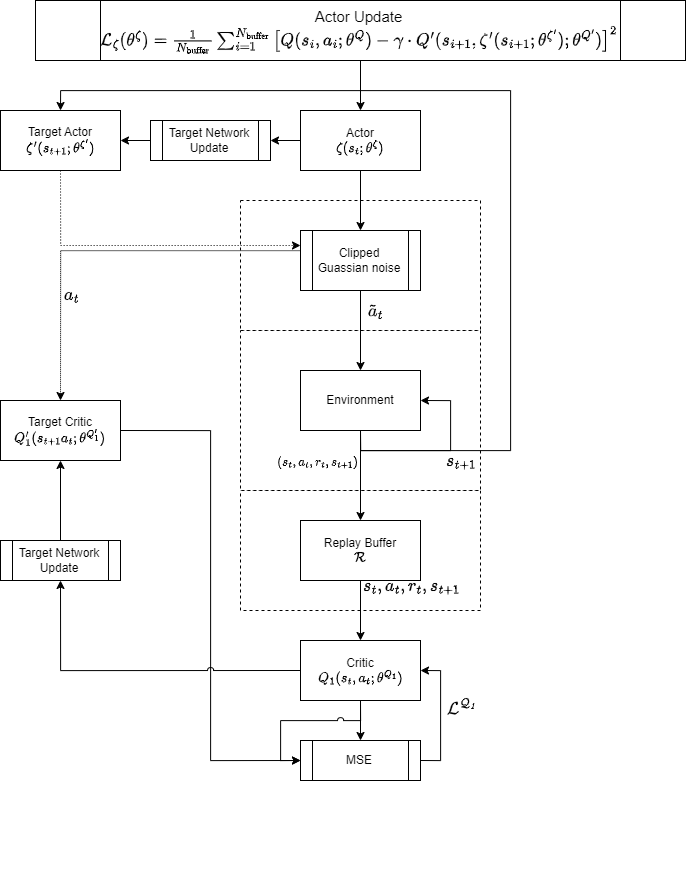

The diagram above was exported from draw.io. Its source (the exported page's mxGraphModel, read from the mxfile embedded in the PNG):
<mxGraphModel dx="1651" dy="851" grid="1" gridSize="10" guides="1" tooltips="1" connect="1" arrows="1" fold="1" page="1" pageScale="1" pageWidth="827" pageHeight="1169" math="1" shadow="0">
  <root>
    <mxCell id="0" />
    <mxCell id="1" parent="0" />
    <mxCell id="cliPsnX321pHKMonQm_d-1" value="" style="rounded=0;whiteSpace=wrap;html=1;dashed=1;" vertex="1" parent="1">
      <mxGeometry x="320" y="240" width="240" height="130" as="geometry" />
    </mxCell>
    <mxCell id="cliPsnX321pHKMonQm_d-2" value="" style="rounded=0;whiteSpace=wrap;html=1;dashed=1;" vertex="1" parent="1">
      <mxGeometry x="320" y="530" width="240" height="120" as="geometry" />
    </mxCell>
    <mxCell id="cliPsnX321pHKMonQm_d-3" value="" style="rounded=0;whiteSpace=wrap;html=1;dashed=1;" vertex="1" parent="1">
      <mxGeometry x="320" y="370" width="240" height="160" as="geometry" />
    </mxCell>
    <mxCell id="cliPsnX321pHKMonQm_d-4" style="edgeStyle=orthogonalEdgeStyle;rounded=0;orthogonalLoop=1;jettySize=auto;html=1;exitX=0.5;exitY=1;exitDx=0;exitDy=0;entryX=0.5;entryY=0;entryDx=0;entryDy=0;" edge="1" parent="1" source="cliPsnX321pHKMonQm_d-7" target="cliPsnX321pHKMonQm_d-13">
      <mxGeometry relative="1" as="geometry">
        <mxPoint x="440" y="540" as="targetPoint" />
      </mxGeometry>
    </mxCell>
    <mxCell id="cliPsnX321pHKMonQm_d-5" value="&lt;svg style=&quot;vertical-align: -0.566ex;&quot; xmlns:xlink=&quot;http://www.w3.org/1999/xlink&quot; viewBox=&quot;0 -750 6286.7 1000&quot; role=&quot;img&quot; height=&quot;2.262ex&quot; width=&quot;14.223ex&quot; xmlns=&quot;http://www.w3.org/2000/svg&quot;&gt;&lt;defs&gt;&lt;path d=&quot;M94 250Q94 319 104 381T127 488T164 576T202 643T244 695T277 729T302 750H315H319Q333 750 333 741Q333 738 316 720T275 667T226 581T184 443T167 250T184 58T225 -81T274 -167T316 -220T333 -241Q333 -250 318 -250H315H302L274 -226Q180 -141 137 -14T94 250Z&quot; id=&quot;MJX-5-TEX-N-28&quot;&gt;&lt;/path&gt;&lt;path d=&quot;M131 289Q131 321 147 354T203 415T300 442Q362 442 390 415T419 355Q419 323 402 308T364 292Q351 292 340 300T328 326Q328 342 337 354T354 372T367 378Q368 378 368 379Q368 382 361 388T336 399T297 405Q249 405 227 379T204 326Q204 301 223 291T278 274T330 259Q396 230 396 163Q396 135 385 107T352 51T289 7T195 -10Q118 -10 86 19T53 87Q53 126 74 143T118 160Q133 160 146 151T160 120Q160 94 142 76T111 58Q109 57 108 57T107 55Q108 52 115 47T146 34T201 27Q237 27 263 38T301 66T318 97T323 122Q323 150 302 164T254 181T195 196T148 231Q131 256 131 289Z&quot; id=&quot;MJX-5-TEX-I-1D460&quot;&gt;&lt;/path&gt;&lt;path d=&quot;M26 385Q19 392 19 395Q19 399 22 411T27 425Q29 430 36 430T87 431H140L159 511Q162 522 166 540T173 566T179 586T187 603T197 615T211 624T229 626Q247 625 254 615T261 596Q261 589 252 549T232 470L222 433Q222 431 272 431H323Q330 424 330 420Q330 398 317 385H210L174 240Q135 80 135 68Q135 26 162 26Q197 26 230 60T283 144Q285 150 288 151T303 153H307Q322 153 322 145Q322 142 319 133Q314 117 301 95T267 48T216 6T155 -11Q125 -11 98 4T59 56Q57 64 57 83V101L92 241Q127 382 128 383Q128 385 77 385H26Z&quot; id=&quot;MJX-5-TEX-I-1D461&quot;&gt;&lt;/path&gt;&lt;path d=&quot;M78 35T78 60T94 103T137 121Q165 121 187 96T210 8Q210 -27 201 -60T180 -117T154 -158T130 -185T117 -194Q113 -194 104 -185T95 -172Q95 -168 106 -156T131 -126T157 -76T173 -3V9L172 8Q170 7 167 6T161 3T152 1T140 0Q113 0 96 17Z&quot; id=&quot;MJX-5-TEX-N-2C&quot;&gt;&lt;/path&gt;&lt;path d=&quot;M33 157Q33 258 109 349T280 441Q331 441 370 392Q386 422 416 422Q429 422 439 414T449 394Q449 381 412 234T374 68Q374 43 381 35T402 26Q411 27 422 35Q443 55 463 131Q469 151 473 152Q475 153 483 153H487Q506 153 506 144Q506 138 501 117T481 63T449 13Q436 0 417 -8Q409 -10 393 -10Q359 -10 336 5T306 36L300 51Q299 52 296 50Q294 48 292 46Q233 -10 172 -10Q117 -10 75 30T33 157ZM351 328Q351 334 346 350T323 385T277 405Q242 405 210 374T160 293Q131 214 119 129Q119 126 119 118T118 106Q118 61 136 44T179 26Q217 26 254 59T298 110Q300 114 325 217T351 328Z&quot; id=&quot;MJX-5-TEX-I-1D44E&quot;&gt;&lt;/path&gt;&lt;path d=&quot;M21 287Q22 290 23 295T28 317T38 348T53 381T73 411T99 433T132 442Q161 442 183 430T214 408T225 388Q227 382 228 382T236 389Q284 441 347 441H350Q398 441 422 400Q430 381 430 363Q430 333 417 315T391 292T366 288Q346 288 334 299T322 328Q322 376 378 392Q356 405 342 405Q286 405 239 331Q229 315 224 298T190 165Q156 25 151 16Q138 -11 108 -11Q95 -11 87 -5T76 7T74 17Q74 30 114 189T154 366Q154 405 128 405Q107 405 92 377T68 316T57 280Q55 278 41 278H27Q21 284 21 287Z&quot; id=&quot;MJX-5-TEX-I-1D45F&quot;&gt;&lt;/path&gt;&lt;path d=&quot;M56 237T56 250T70 270H369V420L370 570Q380 583 389 583Q402 583 409 568V270H707Q722 262 722 250T707 230H409V-68Q401 -82 391 -82H389H387Q375 -82 369 -68V230H70Q56 237 56 250Z&quot; id=&quot;MJX-5-TEX-N-2B&quot;&gt;&lt;/path&gt;&lt;path d=&quot;M213 578L200 573Q186 568 160 563T102 556H83V602H102Q149 604 189 617T245 641T273 663Q275 666 285 666Q294 666 302 660V361L303 61Q310 54 315 52T339 48T401 46H427V0H416Q395 3 257 3Q121 3 100 0H88V46H114Q136 46 152 46T177 47T193 50T201 52T207 57T213 61V578Z&quot; id=&quot;MJX-5-TEX-N-31&quot;&gt;&lt;/path&gt;&lt;path d=&quot;M60 749L64 750Q69 750 74 750H86L114 726Q208 641 251 514T294 250Q294 182 284 119T261 12T224 -76T186 -143T145 -194T113 -227T90 -246Q87 -249 86 -250H74Q66 -250 63 -250T58 -247T55 -238Q56 -237 66 -225Q221 -64 221 250T66 725Q56 737 55 738Q55 746 60 749Z&quot; id=&quot;MJX-5-TEX-N-29&quot;&gt;&lt;/path&gt;&lt;/defs&gt;&lt;g transform=&quot;scale(1,-1)&quot; stroke-width=&quot;0&quot; fill=&quot;currentColor&quot; stroke=&quot;currentColor&quot;&gt;&lt;g data-mml-node=&quot;math&quot;&gt;&lt;g data-mml-node=&quot;mo&quot;&gt;&lt;use xlink:href=&quot;#MJX-5-TEX-N-28&quot; data-c=&quot;28&quot;&gt;&lt;/use&gt;&lt;/g&gt;&lt;g transform=&quot;translate(389,0)&quot; data-mml-node=&quot;msub&quot;&gt;&lt;g data-mml-node=&quot;mi&quot;&gt;&lt;use xlink:href=&quot;#MJX-5-TEX-I-1D460&quot; data-c=&quot;1D460&quot;&gt;&lt;/use&gt;&lt;/g&gt;&lt;g transform=&quot;translate(502,-150) scale(0.707)&quot; data-mml-node=&quot;mi&quot;&gt;&lt;use xlink:href=&quot;#MJX-5-TEX-I-1D461&quot; data-c=&quot;1D461&quot;&gt;&lt;/use&gt;&lt;/g&gt;&lt;/g&gt;&lt;g transform=&quot;translate(1196.3,0)&quot; data-mml-node=&quot;mo&quot;&gt;&lt;use xlink:href=&quot;#MJX-5-TEX-N-2C&quot; data-c=&quot;2C&quot;&gt;&lt;/use&gt;&lt;/g&gt;&lt;g transform=&quot;translate(1640.9,0)&quot; data-mml-node=&quot;msub&quot;&gt;&lt;g data-mml-node=&quot;mi&quot;&gt;&lt;use xlink:href=&quot;#MJX-5-TEX-I-1D44E&quot; data-c=&quot;1D44E&quot;&gt;&lt;/use&gt;&lt;/g&gt;&lt;g transform=&quot;translate(562,-150) scale(0.707)&quot; data-mml-node=&quot;mi&quot;&gt;&lt;use xlink:href=&quot;#MJX-5-TEX-I-1D461&quot; data-c=&quot;1D461&quot;&gt;&lt;/use&gt;&lt;/g&gt;&lt;/g&gt;&lt;g transform=&quot;translate(2508.2,0)&quot; data-mml-node=&quot;mo&quot;&gt;&lt;use xlink:href=&quot;#MJX-5-TEX-N-2C&quot; data-c=&quot;2C&quot;&gt;&lt;/use&gt;&lt;/g&gt;&lt;g transform=&quot;translate(2952.9,0)&quot; data-mml-node=&quot;msub&quot;&gt;&lt;g data-mml-node=&quot;mi&quot;&gt;&lt;use xlink:href=&quot;#MJX-5-TEX-I-1D45F&quot; data-c=&quot;1D45F&quot;&gt;&lt;/use&gt;&lt;/g&gt;&lt;g transform=&quot;translate(484,-150) scale(0.707)&quot; data-mml-node=&quot;mi&quot;&gt;&lt;use xlink:href=&quot;#MJX-5-TEX-I-1D461&quot; data-c=&quot;1D461&quot;&gt;&lt;/use&gt;&lt;/g&gt;&lt;/g&gt;&lt;g transform=&quot;translate(3742.1,0)&quot; data-mml-node=&quot;mo&quot;&gt;&lt;use xlink:href=&quot;#MJX-5-TEX-N-2C&quot; data-c=&quot;2C&quot;&gt;&lt;/use&gt;&lt;/g&gt;&lt;g transform=&quot;translate(4186.8,0)&quot; data-mml-node=&quot;msub&quot;&gt;&lt;g data-mml-node=&quot;mi&quot;&gt;&lt;use xlink:href=&quot;#MJX-5-TEX-I-1D460&quot; data-c=&quot;1D460&quot;&gt;&lt;/use&gt;&lt;/g&gt;&lt;g data-mjx-texclass=&quot;ORD&quot; transform=&quot;translate(502,-150) scale(0.707)&quot; data-mml-node=&quot;TeXAtom&quot;&gt;&lt;g data-mml-node=&quot;mi&quot;&gt;&lt;use xlink:href=&quot;#MJX-5-TEX-I-1D461&quot; data-c=&quot;1D461&quot;&gt;&lt;/use&gt;&lt;/g&gt;&lt;g transform=&quot;translate(361,0)&quot; data-mml-node=&quot;mo&quot;&gt;&lt;use xlink:href=&quot;#MJX-5-TEX-N-2B&quot; data-c=&quot;2B&quot;&gt;&lt;/use&gt;&lt;/g&gt;&lt;g transform=&quot;translate(1139,0)&quot; data-mml-node=&quot;mn&quot;&gt;&lt;use xlink:href=&quot;#MJX-5-TEX-N-31&quot; data-c=&quot;31&quot;&gt;&lt;/use&gt;&lt;/g&gt;&lt;/g&gt;&lt;/g&gt;&lt;g transform=&quot;translate(5897.7,0)&quot; data-mml-node=&quot;mo&quot;&gt;&lt;use xlink:href=&quot;#MJX-5-TEX-N-29&quot; data-c=&quot;29&quot;&gt;&lt;/use&gt;&lt;/g&gt;&lt;/g&gt;&lt;/g&gt;&lt;/svg&gt;" style="edgeLabel;html=1;align=center;verticalAlign=middle;resizable=0;points=[];" vertex="1" connectable="0" parent="cliPsnX321pHKMonQm_d-4">
      <mxGeometry x="0.0758" y="1" relative="1" as="geometry">
        <mxPoint x="-45" y="-18" as="offset" />
      </mxGeometry>
    </mxCell>
    <mxCell id="cliPsnX321pHKMonQm_d-6" style="edgeStyle=orthogonalEdgeStyle;rounded=0;orthogonalLoop=1;jettySize=auto;html=1;exitX=0.5;exitY=1;exitDx=0;exitDy=0;entryX=0.5;entryY=0;entryDx=0;entryDy=0;" edge="1" parent="1" source="cliPsnX321pHKMonQm_d-7" target="cliPsnX321pHKMonQm_d-28">
      <mxGeometry relative="1" as="geometry">
        <Array as="points">
          <mxPoint x="440" y="490" />
          <mxPoint x="590" y="490" />
          <mxPoint x="590" y="130" />
          <mxPoint x="140" y="130" />
        </Array>
      </mxGeometry>
    </mxCell>
    <mxCell id="cliPsnX321pHKMonQm_d-7" value="Environment" style="rounded=0;whiteSpace=wrap;html=1;" vertex="1" parent="1">
      <mxGeometry x="380" y="410" width="120" height="60" as="geometry" />
    </mxCell>
    <mxCell id="cliPsnX321pHKMonQm_d-8" style="edgeStyle=orthogonalEdgeStyle;rounded=0;orthogonalLoop=1;jettySize=auto;html=1;exitX=0.5;exitY=1;exitDx=0;exitDy=0;entryX=1;entryY=0.5;entryDx=0;entryDy=0;" edge="1" parent="1" source="cliPsnX321pHKMonQm_d-7" target="cliPsnX321pHKMonQm_d-7">
      <mxGeometry relative="1" as="geometry">
        <Array as="points">
          <mxPoint x="440" y="490" />
          <mxPoint x="530" y="490" />
          <mxPoint x="530" y="440" />
        </Array>
      </mxGeometry>
    </mxCell>
    <mxCell id="cliPsnX321pHKMonQm_d-9" value="&lt;font style=&quot;font-size: 15px;&quot;&gt;\(s_{t+1}\)&lt;/font&gt;" style="edgeLabel;html=1;align=center;verticalAlign=middle;resizable=0;points=[];" vertex="1" connectable="0" parent="cliPsnX321pHKMonQm_d-8">
      <mxGeometry x="0.4897" relative="1" as="geometry">
        <mxPoint x="10" y="41" as="offset" />
      </mxGeometry>
    </mxCell>
    <mxCell id="cliPsnX321pHKMonQm_d-10" style="edgeStyle=orthogonalEdgeStyle;rounded=0;orthogonalLoop=1;jettySize=auto;html=1;exitX=0.5;exitY=1;exitDx=0;exitDy=0;entryX=0.5;entryY=0;entryDx=0;entryDy=0;" edge="1" parent="1" source="cliPsnX321pHKMonQm_d-13" target="cliPsnX321pHKMonQm_d-16">
      <mxGeometry relative="1" as="geometry">
        <mxPoint x="440" y="680" as="targetPoint" />
      </mxGeometry>
    </mxCell>
    <mxCell id="cliPsnX321pHKMonQm_d-11" value="&lt;font style=&quot;font-size: 15px;&quot;&gt;\(s_t, a_t, r_t, s_{t+1}\)&lt;/font&gt;" style="edgeLabel;html=1;align=center;verticalAlign=middle;resizable=0;points=[];" vertex="1" connectable="0" parent="cliPsnX321pHKMonQm_d-10">
      <mxGeometry x="-0.5531" y="1" relative="1" as="geometry">
        <mxPoint x="49" y="-9" as="offset" />
      </mxGeometry>
    </mxCell>
    <mxCell id="cliPsnX321pHKMonQm_d-13" value="Replay Buffer&lt;div&gt;\(\mathcal{R}\)&lt;/div&gt;" style="rounded=0;whiteSpace=wrap;html=1;" vertex="1" parent="1">
      <mxGeometry x="380" y="560" width="120" height="60" as="geometry" />
    </mxCell>
    <mxCell id="cliPsnX321pHKMonQm_d-14" style="edgeStyle=orthogonalEdgeStyle;rounded=0;orthogonalLoop=1;jettySize=auto;html=1;exitX=0.5;exitY=1;exitDx=0;exitDy=0;entryX=0.5;entryY=0;entryDx=0;entryDy=0;" edge="1" parent="1" source="cliPsnX321pHKMonQm_d-16" target="cliPsnX321pHKMonQm_d-39">
      <mxGeometry relative="1" as="geometry" />
    </mxCell>
    <mxCell id="cliPsnX321pHKMonQm_d-15" style="edgeStyle=orthogonalEdgeStyle;rounded=0;orthogonalLoop=1;jettySize=auto;html=1;exitX=0.5;exitY=1;exitDx=0;exitDy=0;entryX=0;entryY=0.5;entryDx=0;entryDy=0;strokeColor=none;jumpStyle=arc;" edge="1" parent="1" source="cliPsnX321pHKMonQm_d-16">
      <mxGeometry relative="1" as="geometry">
        <Array as="points">
          <mxPoint x="420" y="835" />
          <mxPoint x="335" y="835" />
          <mxPoint x="335" y="925" />
        </Array>
        <mxPoint x="355" y="925" as="targetPoint" />
      </mxGeometry>
    </mxCell>
    <mxCell id="cliPsnX321pHKMonQm_d-16" value="Critic&lt;div&gt;\(Q_1(s_t, a_t; \theta^{Q_1})\)&lt;/div&gt;" style="rounded=0;whiteSpace=wrap;html=1;" vertex="1" parent="1">
      <mxGeometry x="380" y="680" width="120" height="60" as="geometry" />
    </mxCell>
    <mxCell id="cliPsnX321pHKMonQm_d-19" style="edgeStyle=orthogonalEdgeStyle;rounded=0;orthogonalLoop=1;jettySize=auto;html=1;exitX=0.5;exitY=1;exitDx=0;exitDy=0;entryX=0.5;entryY=0;entryDx=0;entryDy=0;" edge="1" parent="1" source="cliPsnX321pHKMonQm_d-24" target="cliPsnX321pHKMonQm_d-7">
      <mxGeometry relative="1" as="geometry" />
    </mxCell>
    <mxCell id="cliPsnX321pHKMonQm_d-20" value="&lt;font style=&quot;font-size: 15px;&quot;&gt;\(\tilde{a}_t\)&lt;/font&gt;" style="edgeLabel;html=1;align=center;verticalAlign=middle;resizable=0;points=[];" vertex="1" connectable="0" parent="cliPsnX321pHKMonQm_d-19">
      <mxGeometry x="-0.5524" y="-1" relative="1" as="geometry">
        <mxPoint x="15" y="2" as="offset" />
      </mxGeometry>
    </mxCell>
    <mxCell id="cliPsnX321pHKMonQm_d-21" style="edgeStyle=orthogonalEdgeStyle;rounded=0;orthogonalLoop=1;jettySize=auto;html=1;exitX=0;exitY=0.5;exitDx=0;exitDy=0;dashed=1;dashPattern=1 1;entryX=0.5;entryY=0;entryDx=0;entryDy=0;" edge="1" parent="1" source="cliPsnX321pHKMonQm_d-24" target="cliPsnX321pHKMonQm_d-30">
      <mxGeometry relative="1" as="geometry">
        <mxPoint x="170" y="420" as="targetPoint" />
        <Array as="points">
          <mxPoint x="380" y="290" />
          <mxPoint x="140" y="290" />
        </Array>
      </mxGeometry>
    </mxCell>
    <mxCell id="cliPsnX321pHKMonQm_d-22" value="&lt;font style=&quot;font-size: 15px;&quot;&gt;\(a_t\)&lt;/font&gt;" style="edgeLabel;html=1;align=center;verticalAlign=middle;resizable=0;points=[];" vertex="1" connectable="0" parent="cliPsnX321pHKMonQm_d-21">
      <mxGeometry x="0.3898" y="-1" relative="1" as="geometry">
        <mxPoint x="11" y="15" as="offset" />
      </mxGeometry>
    </mxCell>
    <mxCell id="cliPsnX321pHKMonQm_d-24" value="Clipped Guassian noise" style="shape=process;whiteSpace=wrap;html=1;backgroundOutline=1;" vertex="1" parent="1">
      <mxGeometry x="380" y="270" width="120" height="60" as="geometry" />
    </mxCell>
    <mxCell id="cliPsnX321pHKMonQm_d-25" style="edgeStyle=orthogonalEdgeStyle;rounded=0;orthogonalLoop=1;jettySize=auto;html=1;exitX=0.5;exitY=1;exitDx=0;exitDy=0;entryX=0.5;entryY=0;entryDx=0;entryDy=0;" edge="1" parent="1" source="cliPsnX321pHKMonQm_d-26" target="cliPsnX321pHKMonQm_d-24">
      <mxGeometry relative="1" as="geometry" />
    </mxCell>
    <mxCell id="-ahAMSueKx1Kj_YL4EYM-4" style="edgeStyle=orthogonalEdgeStyle;rounded=0;orthogonalLoop=1;jettySize=auto;html=1;exitX=0;exitY=0.5;exitDx=0;exitDy=0;entryX=1;entryY=0.5;entryDx=0;entryDy=0;" edge="1" parent="1" source="cliPsnX321pHKMonQm_d-26" target="-ahAMSueKx1Kj_YL4EYM-3">
      <mxGeometry relative="1" as="geometry" />
    </mxCell>
    <mxCell id="cliPsnX321pHKMonQm_d-26" value="Actor&lt;div&gt;\(\zeta(s_t; \theta^\zeta)\)&lt;/div&gt;" style="rounded=0;whiteSpace=wrap;html=1;" vertex="1" parent="1">
      <mxGeometry x="380" y="150" width="120" height="60" as="geometry" />
    </mxCell>
    <mxCell id="-ahAMSueKx1Kj_YL4EYM-1" style="edgeStyle=orthogonalEdgeStyle;rounded=0;orthogonalLoop=1;jettySize=auto;html=1;exitX=0.5;exitY=1;exitDx=0;exitDy=0;entryX=0;entryY=0.25;entryDx=0;entryDy=0;dashed=1;dashPattern=1 2;" edge="1" parent="1" source="cliPsnX321pHKMonQm_d-28" target="cliPsnX321pHKMonQm_d-24">
      <mxGeometry relative="1" as="geometry" />
    </mxCell>
    <mxCell id="cliPsnX321pHKMonQm_d-28" value="Target Actor&lt;div&gt;\(\zeta'(s_{t+1}; \theta^{\zeta'})\)&lt;/div&gt;" style="rounded=0;whiteSpace=wrap;html=1;" vertex="1" parent="1">
      <mxGeometry x="80" y="150" width="120" height="60" as="geometry" />
    </mxCell>
    <mxCell id="cliPsnX321pHKMonQm_d-56" style="edgeStyle=orthogonalEdgeStyle;rounded=0;orthogonalLoop=1;jettySize=auto;html=1;exitX=1;exitY=0.5;exitDx=0;exitDy=0;entryX=0;entryY=0.5;entryDx=0;entryDy=0;" edge="1" parent="1" source="cliPsnX321pHKMonQm_d-30" target="cliPsnX321pHKMonQm_d-39">
      <mxGeometry relative="1" as="geometry">
        <Array as="points">
          <mxPoint x="290" y="470" />
          <mxPoint x="290" y="800" />
        </Array>
      </mxGeometry>
    </mxCell>
    <mxCell id="cliPsnX321pHKMonQm_d-30" value="Target Critic&lt;div&gt;\(Q_1'(s_{t+1} a_t; \theta^{Q_1'})\)&lt;/div&gt;" style="rounded=0;whiteSpace=wrap;html=1;" vertex="1" parent="1">
      <mxGeometry x="80" y="440" width="120" height="60" as="geometry" />
    </mxCell>
    <mxCell id="cliPsnX321pHKMonQm_d-37" style="edgeStyle=orthogonalEdgeStyle;rounded=0;orthogonalLoop=1;jettySize=auto;html=1;exitX=1;exitY=0.5;exitDx=0;exitDy=0;entryX=1;entryY=0.5;entryDx=0;entryDy=0;" edge="1" parent="1" source="cliPsnX321pHKMonQm_d-39" target="cliPsnX321pHKMonQm_d-16">
      <mxGeometry relative="1" as="geometry" />
    </mxCell>
    <mxCell id="cliPsnX321pHKMonQm_d-38" value="&lt;font style=&quot;font-size: 15px;&quot;&gt;$$\mathcal{L^{Q_1}}$$&lt;/font&gt;" style="edgeLabel;html=1;align=center;verticalAlign=middle;resizable=0;points=[];" vertex="1" connectable="0" parent="cliPsnX321pHKMonQm_d-37">
      <mxGeometry x="0.1165" y="-2" relative="1" as="geometry">
        <mxPoint x="18" as="offset" />
      </mxGeometry>
    </mxCell>
    <mxCell id="cliPsnX321pHKMonQm_d-47" style="edgeStyle=orthogonalEdgeStyle;rounded=0;orthogonalLoop=1;jettySize=auto;html=1;exitX=0;exitY=0.5;exitDx=0;exitDy=0;jumpStyle=arc;entryX=0.5;entryY=1;entryDx=0;entryDy=0;" edge="1" parent="1" source="cliPsnX321pHKMonQm_d-16" target="cliPsnX321pHKMonQm_d-49">
      <mxGeometry relative="1" as="geometry">
        <mxPoint x="100" y="720" as="targetPoint" />
      </mxGeometry>
    </mxCell>
    <mxCell id="-ahAMSueKx1Kj_YL4EYM-6" style="edgeStyle=orthogonalEdgeStyle;rounded=0;orthogonalLoop=1;jettySize=auto;html=1;exitX=0.5;exitY=0;exitDx=0;exitDy=0;entryX=0.5;entryY=1;entryDx=0;entryDy=0;" edge="1" parent="1" source="cliPsnX321pHKMonQm_d-49" target="cliPsnX321pHKMonQm_d-30">
      <mxGeometry relative="1" as="geometry" />
    </mxCell>
    <mxCell id="cliPsnX321pHKMonQm_d-49" value="Target Network Update" style="shape=process;whiteSpace=wrap;html=1;backgroundOutline=1;" vertex="1" parent="1">
      <mxGeometry x="80" y="580" width="120" height="40" as="geometry" />
    </mxCell>
    <mxCell id="cliPsnX321pHKMonQm_d-55" value="" style="edgeStyle=orthogonalEdgeStyle;rounded=0;orthogonalLoop=1;jettySize=auto;html=1;exitX=0.5;exitY=1;exitDx=0;exitDy=0;entryX=0;entryY=0.5;entryDx=0;entryDy=0;jumpStyle=arc;" edge="1" parent="1" source="cliPsnX321pHKMonQm_d-16" target="cliPsnX321pHKMonQm_d-39">
      <mxGeometry relative="1" as="geometry">
        <Array as="points" />
        <mxPoint x="440" y="740" as="sourcePoint" />
        <mxPoint x="375" y="925" as="targetPoint" />
      </mxGeometry>
    </mxCell>
    <mxCell id="cliPsnX321pHKMonQm_d-39" value="MSE" style="shape=process;whiteSpace=wrap;html=1;backgroundOutline=1;" vertex="1" parent="1">
      <mxGeometry x="380" y="780" width="120" height="40" as="geometry" />
    </mxCell>
    <mxCell id="-ahAMSueKx1Kj_YL4EYM-5" style="edgeStyle=orthogonalEdgeStyle;rounded=0;orthogonalLoop=1;jettySize=auto;html=1;exitX=0;exitY=0.5;exitDx=0;exitDy=0;entryX=1;entryY=0.5;entryDx=0;entryDy=0;" edge="1" parent="1" source="-ahAMSueKx1Kj_YL4EYM-3" target="cliPsnX321pHKMonQm_d-28">
      <mxGeometry relative="1" as="geometry" />
    </mxCell>
    <mxCell id="-ahAMSueKx1Kj_YL4EYM-3" value="Target Network Update" style="shape=process;whiteSpace=wrap;html=1;backgroundOutline=1;" vertex="1" parent="1">
      <mxGeometry x="230" y="160" width="120" height="40" as="geometry" />
    </mxCell>
    <mxCell id="-ahAMSueKx1Kj_YL4EYM-8" style="edgeStyle=orthogonalEdgeStyle;rounded=0;orthogonalLoop=1;jettySize=auto;html=1;exitX=0.5;exitY=1;exitDx=0;exitDy=0;entryX=0.5;entryY=0;entryDx=0;entryDy=0;" edge="1" parent="1" source="-ahAMSueKx1Kj_YL4EYM-7" target="cliPsnX321pHKMonQm_d-26">
      <mxGeometry relative="1" as="geometry" />
    </mxCell>
    <mxCell id="-ahAMSueKx1Kj_YL4EYM-7" value="&lt;font style=&quot;font-size: 15px;&quot;&gt;Actor Update&lt;/font&gt;&lt;div&gt;&lt;font style=&quot;font-size: 15px;&quot;&gt;\(\mathcal{L}_{\zeta}(\theta^\zeta) = \frac{1}{N_{\text{buffer}}} \sum_{i=1}^{N_{\text{buffer}}} \left[ Q(s_i, a_i; \theta^Q) - \gamma \cdot Q'(s_{i+1}, \zeta'(s_{i+1}; \theta^{\zeta'}); \theta^{Q'}) \right]^2\)&lt;/font&gt;&lt;/div&gt;" style="shape=process;whiteSpace=wrap;html=1;backgroundOutline=1;" vertex="1" parent="1">
      <mxGeometry x="115" y="40" width="650" height="60" as="geometry" />
    </mxCell>
  </root>
</mxGraphModel>